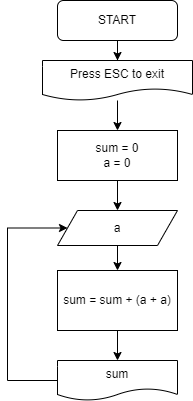

The diagram above was exported from draw.io. Its source (the exported page's mxGraphModel, read from the mxfile embedded in the PNG):
<mxGraphModel dx="627" dy="857" grid="1" gridSize="10" guides="1" tooltips="1" connect="1" arrows="1" fold="1" page="1" pageScale="1" pageWidth="1169" pageHeight="827" background="none" math="0" shadow="0">
  <root>
    <mxCell id="0" />
    <mxCell id="1" parent="0" />
    <mxCell id="EhZ2mIYQ6agFlPjHXCgp-60" value="" style="edgeStyle=orthogonalEdgeStyle;rounded=0;orthogonalLoop=1;jettySize=auto;html=1;" edge="1" parent="1" source="EhZ2mIYQ6agFlPjHXCgp-58" target="EhZ2mIYQ6agFlPjHXCgp-59">
      <mxGeometry relative="1" as="geometry" />
    </mxCell>
    <UserObject label="START" tooltip="START" id="EhZ2mIYQ6agFlPjHXCgp-58">
      <mxCell style="rounded=1;whiteSpace=wrap;html=1;" vertex="1" parent="1">
        <mxGeometry x="260" y="270" width="120" height="40" as="geometry" />
      </mxCell>
    </UserObject>
    <mxCell id="EhZ2mIYQ6agFlPjHXCgp-64" value="" style="edgeStyle=orthogonalEdgeStyle;rounded=0;orthogonalLoop=1;jettySize=auto;html=1;" edge="1" parent="1" source="EhZ2mIYQ6agFlPjHXCgp-59" target="EhZ2mIYQ6agFlPjHXCgp-63">
      <mxGeometry relative="1" as="geometry" />
    </mxCell>
    <mxCell id="EhZ2mIYQ6agFlPjHXCgp-59" value="Press ESC to exit" style="shape=document;whiteSpace=wrap;html=1;boundedLbl=1;rounded=1;" vertex="1" parent="1">
      <mxGeometry x="245" y="330" width="150" height="40" as="geometry" />
    </mxCell>
    <mxCell id="EhZ2mIYQ6agFlPjHXCgp-66" value="" style="edgeStyle=orthogonalEdgeStyle;rounded=0;orthogonalLoop=1;jettySize=auto;html=1;" edge="1" parent="1" source="EhZ2mIYQ6agFlPjHXCgp-63" target="EhZ2mIYQ6agFlPjHXCgp-65">
      <mxGeometry relative="1" as="geometry" />
    </mxCell>
    <mxCell id="EhZ2mIYQ6agFlPjHXCgp-63" value="sum = 0&lt;br&gt;a = 0" style="rounded=0;whiteSpace=wrap;html=1;" vertex="1" parent="1">
      <mxGeometry x="260" y="400" width="120" height="50" as="geometry" />
    </mxCell>
    <mxCell id="EhZ2mIYQ6agFlPjHXCgp-68" value="" style="edgeStyle=orthogonalEdgeStyle;rounded=0;orthogonalLoop=1;jettySize=auto;html=1;" edge="1" parent="1" source="EhZ2mIYQ6agFlPjHXCgp-65" target="EhZ2mIYQ6agFlPjHXCgp-67">
      <mxGeometry relative="1" as="geometry" />
    </mxCell>
    <mxCell id="EhZ2mIYQ6agFlPjHXCgp-65" value="a" style="shape=parallelogram;perimeter=parallelogramPerimeter;whiteSpace=wrap;html=1;fixedSize=1;rounded=0;" vertex="1" parent="1">
      <mxGeometry x="260" y="480" width="120" height="35" as="geometry" />
    </mxCell>
    <mxCell id="EhZ2mIYQ6agFlPjHXCgp-70" value="" style="edgeStyle=orthogonalEdgeStyle;rounded=0;orthogonalLoop=1;jettySize=auto;html=1;" edge="1" parent="1" source="EhZ2mIYQ6agFlPjHXCgp-67" target="EhZ2mIYQ6agFlPjHXCgp-69">
      <mxGeometry relative="1" as="geometry" />
    </mxCell>
    <mxCell id="EhZ2mIYQ6agFlPjHXCgp-67" value="sum = sum + (a + a)" style="whiteSpace=wrap;html=1;rounded=0;" vertex="1" parent="1">
      <mxGeometry x="260" y="540" width="120" height="60" as="geometry" />
    </mxCell>
    <mxCell id="EhZ2mIYQ6agFlPjHXCgp-71" style="edgeStyle=orthogonalEdgeStyle;rounded=0;orthogonalLoop=1;jettySize=auto;html=1;entryX=0;entryY=0.5;entryDx=0;entryDy=0;" edge="1" parent="1" source="EhZ2mIYQ6agFlPjHXCgp-69" target="EhZ2mIYQ6agFlPjHXCgp-65">
      <mxGeometry relative="1" as="geometry">
        <Array as="points">
          <mxPoint x="210" y="650" />
          <mxPoint x="210" y="498" />
        </Array>
      </mxGeometry>
    </mxCell>
    <mxCell id="EhZ2mIYQ6agFlPjHXCgp-69" value="sum" style="shape=document;whiteSpace=wrap;html=1;boundedLbl=1;rounded=0;" vertex="1" parent="1">
      <mxGeometry x="260" y="630" width="120" height="40" as="geometry" />
    </mxCell>
  </root>
</mxGraphModel>